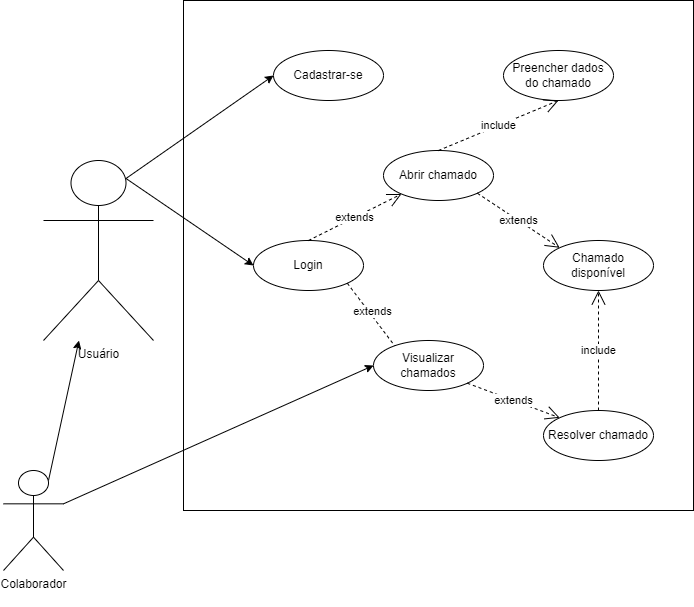

The diagram above was exported from draw.io. Its source (the exported page's mxGraphModel, read from the mxfile embedded in the PNG):
<mxGraphModel dx="838" dy="876" grid="1" gridSize="10" guides="1" tooltips="1" connect="1" arrows="1" fold="1" page="1" pageScale="1" pageWidth="827" pageHeight="1169" math="0" shadow="0">
  <root>
    <mxCell id="0" />
    <mxCell id="1" parent="0" />
    <mxCell id="aJNNDVlp-P7hk0sUOZ6s-1" value="Usuário" style="shape=umlActor;verticalLabelPosition=bottom;verticalAlign=top;html=1;outlineConnect=0;" vertex="1" parent="1">
      <mxGeometry x="60" y="240" width="110" height="180" as="geometry" />
    </mxCell>
    <mxCell id="aJNNDVlp-P7hk0sUOZ6s-2" value="" style="whiteSpace=wrap;html=1;aspect=fixed;" vertex="1" parent="1">
      <mxGeometry x="200" y="80" width="510" height="510" as="geometry" />
    </mxCell>
    <mxCell id="aJNNDVlp-P7hk0sUOZ6s-3" value="Colaborador&lt;div&gt;&lt;br&gt;&lt;/div&gt;" style="shape=umlActor;verticalLabelPosition=bottom;verticalAlign=top;html=1;outlineConnect=0;" vertex="1" parent="1">
      <mxGeometry x="20" y="550" width="60" height="100" as="geometry" />
    </mxCell>
    <mxCell id="aJNNDVlp-P7hk0sUOZ6s-10" value="Cadastrar-se" style="ellipse;whiteSpace=wrap;html=1;" vertex="1" parent="1">
      <mxGeometry x="290" y="130" width="110" height="50" as="geometry" />
    </mxCell>
    <mxCell id="aJNNDVlp-P7hk0sUOZ6s-11" value="Login" style="ellipse;whiteSpace=wrap;html=1;" vertex="1" parent="1">
      <mxGeometry x="270" y="320" width="110" height="50" as="geometry" />
    </mxCell>
    <mxCell id="aJNNDVlp-P7hk0sUOZ6s-12" value="Abrir chamado" style="ellipse;whiteSpace=wrap;html=1;" vertex="1" parent="1">
      <mxGeometry x="400" y="230" width="110" height="50" as="geometry" />
    </mxCell>
    <mxCell id="aJNNDVlp-P7hk0sUOZ6s-13" value="Preencher dados do chamado" style="ellipse;whiteSpace=wrap;html=1;" vertex="1" parent="1">
      <mxGeometry x="520" y="130" width="110" height="50" as="geometry" />
    </mxCell>
    <mxCell id="aJNNDVlp-P7hk0sUOZ6s-15" value="Resolver&amp;nbsp;&lt;span style=&quot;background-color: initial;&quot;&gt;chamado&lt;/span&gt;" style="ellipse;whiteSpace=wrap;html=1;" vertex="1" parent="1">
      <mxGeometry x="560" y="490" width="110" height="50" as="geometry" />
    </mxCell>
    <mxCell id="aJNNDVlp-P7hk0sUOZ6s-16" value="" style="endArrow=classic;html=1;rounded=0;entryX=0;entryY=0.5;entryDx=0;entryDy=0;exitX=0.75;exitY=0.1;exitDx=0;exitDy=0;exitPerimeter=0;" edge="1" parent="1" source="aJNNDVlp-P7hk0sUOZ6s-1" target="aJNNDVlp-P7hk0sUOZ6s-10">
      <mxGeometry width="50" height="50" relative="1" as="geometry">
        <mxPoint x="360" y="510" as="sourcePoint" />
        <mxPoint x="410" y="460" as="targetPoint" />
      </mxGeometry>
    </mxCell>
    <mxCell id="aJNNDVlp-P7hk0sUOZ6s-17" value="" style="endArrow=classic;html=1;rounded=0;entryX=0;entryY=0.5;entryDx=0;entryDy=0;exitX=0.75;exitY=0.1;exitDx=0;exitDy=0;exitPerimeter=0;" edge="1" parent="1" source="aJNNDVlp-P7hk0sUOZ6s-1" target="aJNNDVlp-P7hk0sUOZ6s-11">
      <mxGeometry width="50" height="50" relative="1" as="geometry">
        <mxPoint x="360" y="510" as="sourcePoint" />
        <mxPoint x="410" y="460" as="targetPoint" />
      </mxGeometry>
    </mxCell>
    <mxCell id="aJNNDVlp-P7hk0sUOZ6s-19" value="extends" style="endArrow=open;endSize=12;dashed=1;html=1;rounded=0;exitX=0.5;exitY=0;exitDx=0;exitDy=0;" edge="1" parent="1" source="aJNNDVlp-P7hk0sUOZ6s-11" target="aJNNDVlp-P7hk0sUOZ6s-12">
      <mxGeometry width="160" relative="1" as="geometry">
        <mxPoint x="300" y="490" as="sourcePoint" />
        <mxPoint x="460" y="490" as="targetPoint" />
      </mxGeometry>
    </mxCell>
    <mxCell id="aJNNDVlp-P7hk0sUOZ6s-20" value="include" style="endArrow=open;endSize=12;dashed=1;html=1;rounded=0;entryX=0.5;entryY=1;entryDx=0;entryDy=0;exitX=0.5;exitY=0;exitDx=0;exitDy=0;" edge="1" parent="1" source="aJNNDVlp-P7hk0sUOZ6s-12" target="aJNNDVlp-P7hk0sUOZ6s-13">
      <mxGeometry width="160" relative="1" as="geometry">
        <mxPoint x="368" y="410" as="sourcePoint" />
        <mxPoint x="415" y="340" as="targetPoint" />
      </mxGeometry>
    </mxCell>
    <mxCell id="aJNNDVlp-P7hk0sUOZ6s-24" value="" style="endArrow=classic;html=1;rounded=0;exitX=0.75;exitY=0.1;exitDx=0;exitDy=0;exitPerimeter=0;" edge="1" parent="1" source="aJNNDVlp-P7hk0sUOZ6s-3" target="aJNNDVlp-P7hk0sUOZ6s-1">
      <mxGeometry width="50" height="50" relative="1" as="geometry">
        <mxPoint x="153" y="268" as="sourcePoint" />
        <mxPoint x="313" y="435" as="targetPoint" />
      </mxGeometry>
    </mxCell>
    <mxCell id="aJNNDVlp-P7hk0sUOZ6s-26" value="Chamado disponível" style="ellipse;whiteSpace=wrap;html=1;" vertex="1" parent="1">
      <mxGeometry x="560" y="320" width="110" height="50" as="geometry" />
    </mxCell>
    <mxCell id="aJNNDVlp-P7hk0sUOZ6s-27" value="include" style="endArrow=open;endSize=12;dashed=1;html=1;rounded=0;entryX=0.5;entryY=1;entryDx=0;entryDy=0;" edge="1" parent="1" source="aJNNDVlp-P7hk0sUOZ6s-15" target="aJNNDVlp-P7hk0sUOZ6s-26">
      <mxGeometry width="160" relative="1" as="geometry">
        <mxPoint x="368" y="410" as="sourcePoint" />
        <mxPoint x="417" y="349" as="targetPoint" />
      </mxGeometry>
    </mxCell>
    <mxCell id="aJNNDVlp-P7hk0sUOZ6s-29" value="extends" style="endArrow=open;endSize=12;dashed=1;html=1;rounded=0;exitX=1;exitY=1;exitDx=0;exitDy=0;entryX=0;entryY=0;entryDx=0;entryDy=0;" edge="1" parent="1" source="aJNNDVlp-P7hk0sUOZ6s-12" target="aJNNDVlp-P7hk0sUOZ6s-26">
      <mxGeometry width="160" relative="1" as="geometry">
        <mxPoint x="368" y="410" as="sourcePoint" />
        <mxPoint x="417" y="349" as="targetPoint" />
      </mxGeometry>
    </mxCell>
    <mxCell id="aJNNDVlp-P7hk0sUOZ6s-30" value="extends" style="endArrow=open;endSize=12;dashed=1;html=1;rounded=0;exitX=1;exitY=1;exitDx=0;exitDy=0;entryX=0.5;entryY=1;entryDx=0;entryDy=0;" edge="1" parent="1" source="aJNNDVlp-P7hk0sUOZ6s-11" target="aJNNDVlp-P7hk0sUOZ6s-31">
      <mxGeometry x="-0.4304" y="4" width="160" relative="1" as="geometry">
        <mxPoint x="368" y="410" as="sourcePoint" />
        <mxPoint x="432" y="348" as="targetPoint" />
        <mxPoint x="-1" as="offset" />
      </mxGeometry>
    </mxCell>
    <mxCell id="aJNNDVlp-P7hk0sUOZ6s-31" value="Visualizar chamados" style="ellipse;whiteSpace=wrap;html=1;" vertex="1" parent="1">
      <mxGeometry x="390" y="420" width="110" height="50" as="geometry" />
    </mxCell>
    <mxCell id="aJNNDVlp-P7hk0sUOZ6s-32" value="" style="endArrow=classic;html=1;rounded=0;exitX=1;exitY=0.3333333333333333;exitDx=0;exitDy=0;exitPerimeter=0;entryX=0;entryY=0.5;entryDx=0;entryDy=0;" edge="1" parent="1" source="aJNNDVlp-P7hk0sUOZ6s-3" target="aJNNDVlp-P7hk0sUOZ6s-31">
      <mxGeometry width="50" height="50" relative="1" as="geometry">
        <mxPoint x="90" y="593" as="sourcePoint" />
        <mxPoint x="490" y="515" as="targetPoint" />
      </mxGeometry>
    </mxCell>
    <mxCell id="aJNNDVlp-P7hk0sUOZ6s-33" value="extends" style="endArrow=open;endSize=12;dashed=1;html=1;rounded=0;exitX=1;exitY=1;exitDx=0;exitDy=0;entryX=0;entryY=0;entryDx=0;entryDy=0;" edge="1" parent="1" source="aJNNDVlp-P7hk0sUOZ6s-31" target="aJNNDVlp-P7hk0sUOZ6s-15">
      <mxGeometry width="160" relative="1" as="geometry">
        <mxPoint x="504" y="333" as="sourcePoint" />
        <mxPoint x="566" y="377" as="targetPoint" />
      </mxGeometry>
    </mxCell>
  </root>
</mxGraphModel>